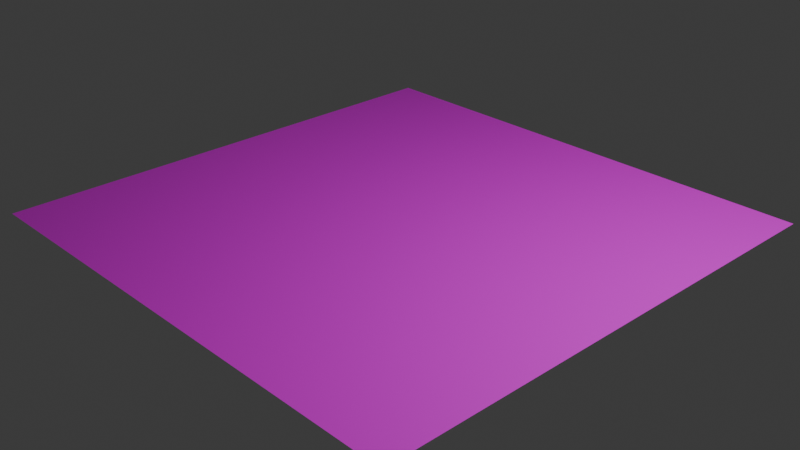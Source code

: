 # Source: floor1.blend  (saved by Blender 4.1.24; exported with 4.5.12 LTS)
import bpy
from mathutils import Matrix  # noqa: F401  (used for matrix-valued properties, if any)

bpy.ops.wm.read_factory_settings(use_empty=True)
scene = bpy.context.scene
scene.name = 'Scene'

# ---- collections
col_collection = bpy.data.collections.new('Collection'); scene.collection.children.link(col_collection)

# ---- images (referenced by path relative to the original .blend; pixels are not part of the script)
import os
ASSET_DIR = os.environ.get("B2B_ASSET_DIR", "")  # directory of the original .blend (textures are referenced by path, not embedded)
HERE = os.path.dirname(os.path.abspath(__file__))  # packed textures are extracted next to this script under _unpacked/

def load_image(name, relpath, width, height, colorspace="sRGB"):
    """Load a texture the original file referenced (path relative to the .blend, or extracted next to this script)."""
    p = next((c for c in (os.path.join(HERE, relpath), os.path.join(ASSET_DIR, relpath)) if relpath and os.path.exists(c)), "")
    if p:
        img = bpy.data.images.load(p, check_existing=True)
        img.name = name
    else:  # same state as the original file: an image datablock whose file is absent (Cycles renders it pink)
        img = bpy.data.images.new(name, width, height)
        img.source = "FILE"
        img.filepath = "//" + (relpath or name)
    img.colorspace_settings.name = colorspace
    return img
img_fabric_green_001_1k_basecolor_jpg = load_image('FABRIC_GREEN_001_1K_BaseColor.jpg', 'FABRIC_GREEN_001_1K_BaseColor.jpg', 1024, 1024, 'sRGB')

# ---- materials (node trees are filled in below, after node groups)
mat_x = bpy.data.materials.new('マテリアル')
mat_x.use_transparent_shadow = False

# ---- material node trees
mat_x.use_nodes = True; mat_x.node_tree.nodes.clear()
_N = mat_x.node_tree.nodes; _L = mat_x.node_tree.links
n0 = _N.new('ShaderNodeBsdfPrincipled'); n0.name = 'プリンシプルBSDF'; n0.location = (10, 300)
n1 = _N.new('ShaderNodeOutputMaterial'); n1.name = 'マテリアル出力'; n1.location = (300, 300)
n2 = _N.new('ShaderNodeTexImage'); n2.name = '画像テクスチャ'; n2.location = (-280, 275)
n2.image = img_fabric_green_001_1k_basecolor_jpg
n3 = _N.new('ShaderNodeMapping'); n3.name = 'マッピング'; n3.location = (-459, 281)
n3.inputs[3].default_value = (7.0, 7.0, 7.0)
n4 = _N.new('ShaderNodeTexCoord'); n4.name = 'テクスチャ座標'; n4.location = (-671, 258)
_L.new(n0.outputs[0], n1.inputs[0])
_L.new(n2.outputs[0], n0.inputs[0])
_L.new(n3.outputs[0], n2.inputs[0])
_L.new(n4.outputs[2], n3.inputs[0])
n1.is_active_output = True

# ---- world
world_world = bpy.data.worlds.new('World'); scene.world = world_world
world_world.use_nodes = True; world_world.node_tree.nodes.clear()
_N = world_world.node_tree.nodes; _L = world_world.node_tree.links
n0 = _N.new('ShaderNodeOutputWorld'); n0.name = 'World Output'; n0.location = (300, 300)
n1 = _N.new('ShaderNodeBackground'); n1.name = 'Background'; n1.location = (10, 300)
n1.inputs[0].default_value = (0.05088, 0.05088, 0.05088, 1.0)
_L.new(n1.outputs[0], n0.inputs[0])
n0.is_active_output = True
world_world.color = (0.05088, 0.05088, 0.05088)
world_world.use_sun_shadow = False
world_world.sun_shadow_jitter_overblur = 0.0

# ---- cameras
cam_camera = bpy.data.cameras.new('Camera')
cam_camera.clip_end = 100.0
cam_camera.ortho_scale = 7.314

# ---- lights
light_light = bpy.data.lights.new('Light', 'POINT')
light_light.transmission_factor = 0.0
light_light.energy = 1000.0
light_light.shadow_soft_size = 0.1
light_light.shadow_maximum_resolution = 0.006
light_light.use_absolute_resolution = True

# ---- meshes
me_x = bpy.data.meshes.new('平面')
me_x.from_pydata([(-2.8, -2.8, 0.0), (2.8, -2.8, 0.0), (-2.8, 2.8, 0.0), (2.8, 2.8, 0.0)], [], [(0, 1, 3, 2)])
_uv = me_x.uv_layers.new(name='UVマップ')
_uv.uv.foreach_set('vector', [0.0, 0.0, 1.0, 0.0, 1.0, 1.0, 0.0, 1.0])
me_x.materials.append(mat_x)
me_x.update()

# ---- objects
ob_light = bpy.data.objects.new('Light', light_light)
ob_camera = bpy.data.objects.new('Camera', cam_camera)
ob_x = bpy.data.objects.new('平面', me_x)

# ---- transforms, parenting, visibility, modifiers, constraints
ob_light.location = (4.076, 1.005, 5.904)
ob_light.rotation_euler = (0.6503, 0.05522, 1.866)
ob_light.lock_rotations_4d = False
ob_light.empty_display_type = 'ARROWS'
ob_light.color = (0.0, 0.0, 0.0, 0.0)
ob_light.lineart.crease_threshold = 0.0
ob_camera.location = (7.359, -6.926, 4.958)
ob_camera.rotation_euler = (1.109, 0.0, 0.8149)
ob_camera.lock_rotations_4d = False
ob_camera.empty_display_type = 'ARROWS'
ob_camera.color = (0.0, 0.0, 0.0, 0.0)
ob_camera.display_type = 'WIRE'
ob_camera.lineart.crease_threshold = 0.0
ob_x.location = (0.0, 0.0, 0.0)

# ---- collection membership
col_collection.objects.link(ob_light)
col_collection.objects.link(ob_camera)
col_collection.objects.link(ob_x)

# ---- scene / render settings (as saved in the file)
scene.camera = ob_camera
scene.frame_start = 1; scene.frame_end = 250; scene.frame_set(1)
scene.render.engine = 'BLENDER_EEVEE_NEXT'
scene.cycles.sampling_pattern = 'TABULATED_SOBOL'
scene.eevee.ray_tracing_options.trace_max_roughness = 0.0
bpy.context.view_layer.update()
